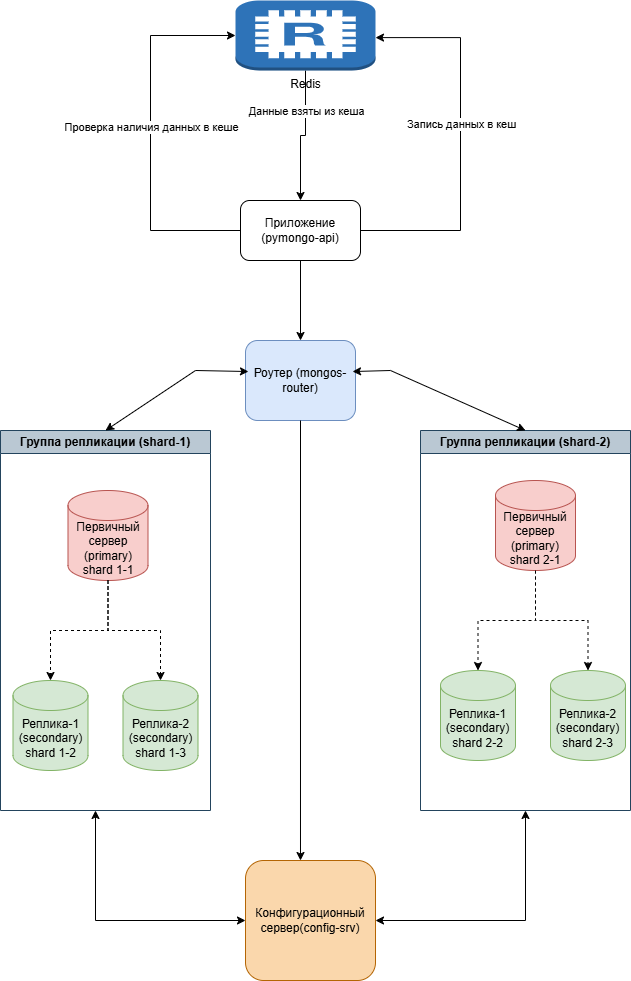

The diagram above was exported from draw.io. Its source (the exported page's mxGraphModel, read from the mxfile embedded in the PNG):
<mxGraphModel dx="1426" dy="1668" grid="1" gridSize="10" guides="1" tooltips="1" connect="1" arrows="1" fold="1" page="1" pageScale="1" pageWidth="1169" pageHeight="827" background="#ffffff" math="0" shadow="0">
  <root>
    <mxCell id="0" />
    <mxCell id="1" parent="0" />
    <mxCell id="M3Q7F0y20DK5DFM-mO5N-29" style="edgeStyle=orthogonalEdgeStyle;rounded=0;orthogonalLoop=1;jettySize=auto;html=1;" parent="1" source="zA23MoTUsTF4_91t8viU-3" target="M3Q7F0y20DK5DFM-mO5N-20" edge="1">
      <mxGeometry relative="1" as="geometry" />
    </mxCell>
    <mxCell id="GBF2tfGp3nBa4GEe-Jl6-5" value="" style="edgeStyle=orthogonalEdgeStyle;rounded=0;orthogonalLoop=1;jettySize=auto;html=1;entryX=0;entryY=0.5;entryDx=0;entryDy=0;entryPerimeter=0;" parent="1" source="zA23MoTUsTF4_91t8viU-3" target="GBF2tfGp3nBa4GEe-Jl6-1" edge="1">
      <mxGeometry relative="1" as="geometry">
        <mxPoint x="160" y="60" as="targetPoint" />
        <Array as="points">
          <mxPoint x="170" y="60" />
          <mxPoint x="170" y="-135" />
        </Array>
      </mxGeometry>
    </mxCell>
    <mxCell id="GBF2tfGp3nBa4GEe-Jl6-8" value="Проверка наличия данных в кеше" style="edgeLabel;html=1;align=center;verticalAlign=middle;resizable=0;points=[];" parent="GBF2tfGp3nBa4GEe-Jl6-5" vertex="1" connectable="0">
      <mxGeometry x="0.0486" relative="1" as="geometry">
        <mxPoint as="offset" />
      </mxGeometry>
    </mxCell>
    <mxCell id="zA23MoTUsTF4_91t8viU-3" value="Приложение (pymongo-api)" style="rounded=1;whiteSpace=wrap;html=1;" parent="1" vertex="1">
      <mxGeometry x="260" y="30" width="120" height="60" as="geometry" />
    </mxCell>
    <mxCell id="M3Q7F0y20DK5DFM-mO5N-11" value="Группа репликации (shard-1)" style="swimlane;whiteSpace=wrap;html=1;fillColor=#bac8d3;strokeColor=#23445d;" parent="1" vertex="1">
      <mxGeometry x="20" y="260" width="210" height="380" as="geometry">
        <mxRectangle x="110" y="200" width="140" height="30" as="alternateBounds" />
      </mxGeometry>
    </mxCell>
    <mxCell id="zA23MoTUsTF4_91t8viU-2" value="Первичный сервер (primary)&lt;div&gt;shard 1-1&lt;/div&gt;" style="shape=cylinder3;whiteSpace=wrap;html=1;boundedLbl=1;backgroundOutline=1;size=15;fillColor=#f8cecc;strokeColor=#b85450;" parent="M3Q7F0y20DK5DFM-mO5N-11" vertex="1">
      <mxGeometry x="67.5" y="60" width="80" height="90" as="geometry" />
    </mxCell>
    <mxCell id="85ZkPW74X_leBZGOhAr--1" value="Реплика-1&lt;div&gt;(secondary)&lt;/div&gt;&lt;div&gt;shard 1-2&lt;/div&gt;" style="shape=cylinder3;whiteSpace=wrap;html=1;boundedLbl=1;backgroundOutline=1;size=15;fillColor=#d5e8d4;strokeColor=#82b366;" parent="M3Q7F0y20DK5DFM-mO5N-11" vertex="1">
      <mxGeometry x="12.5" y="250" width="75" height="90" as="geometry" />
    </mxCell>
    <mxCell id="85ZkPW74X_leBZGOhAr--2" value="Реплика-2&lt;div&gt;&lt;span style=&quot;background-color: transparent; color: light-dark(rgb(0, 0, 0), rgb(255, 255, 255));&quot;&gt;(secondary)&lt;/span&gt;&lt;div&gt;shard 1-3&lt;/div&gt;&lt;/div&gt;" style="shape=cylinder3;whiteSpace=wrap;html=1;boundedLbl=1;backgroundOutline=1;size=15;fillColor=#d5e8d4;strokeColor=#82b366;" parent="M3Q7F0y20DK5DFM-mO5N-11" vertex="1">
      <mxGeometry x="122.5" y="250" width="75" height="90" as="geometry" />
    </mxCell>
    <mxCell id="85ZkPW74X_leBZGOhAr--3" style="edgeStyle=orthogonalEdgeStyle;rounded=0;orthogonalLoop=1;jettySize=auto;html=1;entryX=0.5;entryY=0;entryDx=0;entryDy=0;entryPerimeter=0;dashed=1;" parent="M3Q7F0y20DK5DFM-mO5N-11" source="zA23MoTUsTF4_91t8viU-2" target="85ZkPW74X_leBZGOhAr--1" edge="1">
      <mxGeometry relative="1" as="geometry" />
    </mxCell>
    <mxCell id="85ZkPW74X_leBZGOhAr--5" style="edgeStyle=orthogonalEdgeStyle;rounded=0;orthogonalLoop=1;jettySize=auto;html=1;entryX=0.5;entryY=0;entryDx=0;entryDy=0;entryPerimeter=0;dashed=1;" parent="M3Q7F0y20DK5DFM-mO5N-11" source="zA23MoTUsTF4_91t8viU-2" target="85ZkPW74X_leBZGOhAr--2" edge="1">
      <mxGeometry relative="1" as="geometry" />
    </mxCell>
    <mxCell id="M3Q7F0y20DK5DFM-mO5N-16" value="Группа репликации (shard-2)" style="swimlane;whiteSpace=wrap;html=1;fillColor=#bac8d3;strokeColor=#23445d;startSize=23;" parent="1" vertex="1">
      <mxGeometry x="440" y="260" width="210" height="380" as="geometry">
        <mxRectangle x="350" y="270" width="140" height="30" as="alternateBounds" />
      </mxGeometry>
    </mxCell>
    <mxCell id="85ZkPW74X_leBZGOhAr--11" value="" style="edgeStyle=orthogonalEdgeStyle;rounded=0;orthogonalLoop=1;jettySize=auto;html=1;dashed=1;" parent="M3Q7F0y20DK5DFM-mO5N-16" source="85ZkPW74X_leBZGOhAr--6" target="85ZkPW74X_leBZGOhAr--8" edge="1">
      <mxGeometry relative="1" as="geometry" />
    </mxCell>
    <mxCell id="85ZkPW74X_leBZGOhAr--6" value="Первичный сервер (primary)&lt;div&gt;shard 2-1&lt;/div&gt;" style="shape=cylinder3;whiteSpace=wrap;html=1;boundedLbl=1;backgroundOutline=1;size=15;fillColor=#f8cecc;strokeColor=#b85450;" parent="M3Q7F0y20DK5DFM-mO5N-16" vertex="1">
      <mxGeometry x="75" y="50" width="80" height="90" as="geometry" />
    </mxCell>
    <mxCell id="85ZkPW74X_leBZGOhAr--7" value="Реплика-1&lt;div&gt;(secondary)&lt;/div&gt;&lt;div&gt;shard 2-2&lt;/div&gt;" style="shape=cylinder3;whiteSpace=wrap;html=1;boundedLbl=1;backgroundOutline=1;size=15;fillColor=#d5e8d4;strokeColor=#82b366;" parent="M3Q7F0y20DK5DFM-mO5N-16" vertex="1">
      <mxGeometry x="20" y="240" width="75" height="90" as="geometry" />
    </mxCell>
    <mxCell id="85ZkPW74X_leBZGOhAr--8" value="Реплика-2&lt;div&gt;&lt;span style=&quot;background-color: transparent; color: light-dark(rgb(0, 0, 0), rgb(255, 255, 255));&quot;&gt;(secondary)&lt;/span&gt;&lt;div&gt;shard 2-3&lt;/div&gt;&lt;/div&gt;" style="shape=cylinder3;whiteSpace=wrap;html=1;boundedLbl=1;backgroundOutline=1;size=15;fillColor=#d5e8d4;strokeColor=#82b366;" parent="M3Q7F0y20DK5DFM-mO5N-16" vertex="1">
      <mxGeometry x="130" y="240" width="75" height="90" as="geometry" />
    </mxCell>
    <mxCell id="85ZkPW74X_leBZGOhAr--9" style="edgeStyle=orthogonalEdgeStyle;rounded=0;orthogonalLoop=1;jettySize=auto;html=1;entryX=0.5;entryY=0;entryDx=0;entryDy=0;entryPerimeter=0;dashed=1;" parent="M3Q7F0y20DK5DFM-mO5N-16" source="85ZkPW74X_leBZGOhAr--6" target="85ZkPW74X_leBZGOhAr--7" edge="1">
      <mxGeometry relative="1" as="geometry" />
    </mxCell>
    <mxCell id="M3Q7F0y20DK5DFM-mO5N-20" value="Роутер (mongos-router)" style="rounded=1;whiteSpace=wrap;html=1;fillColor=#dae8fc;strokeColor=#6c8ebf;" parent="1" vertex="1">
      <mxGeometry x="265" y="170" width="110" height="80" as="geometry" />
    </mxCell>
    <mxCell id="M3Q7F0y20DK5DFM-mO5N-30" value="" style="endArrow=classic;startArrow=classic;html=1;rounded=0;entryX=0.027;entryY=0.388;entryDx=0;entryDy=0;exitX=0.5;exitY=0;exitDx=0;exitDy=0;entryPerimeter=0;endFill=1;" parent="1" source="M3Q7F0y20DK5DFM-mO5N-11" target="M3Q7F0y20DK5DFM-mO5N-20" edge="1">
      <mxGeometry width="50" height="50" relative="1" as="geometry">
        <mxPoint x="210" y="250" as="sourcePoint" />
        <mxPoint x="260" y="200" as="targetPoint" />
        <Array as="points">
          <mxPoint x="215" y="200" />
        </Array>
      </mxGeometry>
    </mxCell>
    <mxCell id="M3Q7F0y20DK5DFM-mO5N-31" value="" style="endArrow=classic;startArrow=classic;html=1;rounded=0;exitX=0.973;exitY=0.388;exitDx=0;exitDy=0;entryX=0.5;entryY=0;entryDx=0;entryDy=0;exitPerimeter=0;startFill=1;" parent="1" source="M3Q7F0y20DK5DFM-mO5N-20" target="M3Q7F0y20DK5DFM-mO5N-16" edge="1">
      <mxGeometry width="50" height="50" relative="1" as="geometry">
        <mxPoint x="400" y="210" as="sourcePoint" />
        <mxPoint x="450" y="160" as="targetPoint" />
        <Array as="points">
          <mxPoint x="410" y="200" />
        </Array>
      </mxGeometry>
    </mxCell>
    <mxCell id="M3Q7F0y20DK5DFM-mO5N-35" value="" style="endArrow=none;startArrow=classic;html=1;rounded=0;entryX=0.5;entryY=1;entryDx=0;entryDy=0;exitX=0.423;exitY=0;exitDx=0;exitDy=0;exitPerimeter=0;startFill=1;endFill=0;" parent="1" source="M3Q7F0y20DK5DFM-mO5N-36" target="M3Q7F0y20DK5DFM-mO5N-20" edge="1">
      <mxGeometry width="50" height="50" relative="1" as="geometry">
        <mxPoint x="310" y="430" as="sourcePoint" />
        <mxPoint x="340" y="290" as="targetPoint" />
      </mxGeometry>
    </mxCell>
    <mxCell id="M3Q7F0y20DK5DFM-mO5N-36" value="Конфигурационный сервер(config-srv)" style="rounded=1;whiteSpace=wrap;html=1;fillColor=#fad7ac;strokeColor=#b46504;" parent="1" vertex="1">
      <mxGeometry x="265" y="690" width="130" height="120" as="geometry" />
    </mxCell>
    <mxCell id="M3Q7F0y20DK5DFM-mO5N-41" value="" style="endArrow=classic;startArrow=classic;html=1;rounded=0;entryX=0;entryY=0.5;entryDx=0;entryDy=0;" parent="1" target="M3Q7F0y20DK5DFM-mO5N-36" edge="1">
      <mxGeometry width="50" height="50" relative="1" as="geometry">
        <mxPoint x="115" y="640" as="sourcePoint" />
        <mxPoint x="220" y="630" as="targetPoint" />
        <Array as="points">
          <mxPoint x="115" y="750" />
        </Array>
      </mxGeometry>
    </mxCell>
    <mxCell id="M3Q7F0y20DK5DFM-mO5N-42" value="" style="endArrow=classic;startArrow=classic;html=1;rounded=0;entryX=0.5;entryY=1;entryDx=0;entryDy=0;exitX=1;exitY=0.5;exitDx=0;exitDy=0;" parent="1" source="M3Q7F0y20DK5DFM-mO5N-36" target="M3Q7F0y20DK5DFM-mO5N-16" edge="1">
      <mxGeometry width="50" height="50" relative="1" as="geometry">
        <mxPoint x="410" y="690" as="sourcePoint" />
        <mxPoint x="460" y="640" as="targetPoint" />
        <Array as="points">
          <mxPoint x="545" y="750" />
        </Array>
      </mxGeometry>
    </mxCell>
    <mxCell id="GBF2tfGp3nBa4GEe-Jl6-2" style="edgeStyle=orthogonalEdgeStyle;rounded=0;orthogonalLoop=1;jettySize=auto;html=1;entryX=0.5;entryY=0;entryDx=0;entryDy=0;" parent="1" source="GBF2tfGp3nBa4GEe-Jl6-1" target="zA23MoTUsTF4_91t8viU-3" edge="1">
      <mxGeometry relative="1" as="geometry" />
    </mxCell>
    <mxCell id="GBF2tfGp3nBa4GEe-Jl6-3" value="Данные взяты из кеша" style="edgeLabel;html=1;align=center;verticalAlign=middle;resizable=0;points=[];" parent="GBF2tfGp3nBa4GEe-Jl6-2" vertex="1" connectable="0">
      <mxGeometry x="-0.4074" relative="1" as="geometry">
        <mxPoint as="offset" />
      </mxGeometry>
    </mxCell>
    <mxCell id="GBF2tfGp3nBa4GEe-Jl6-1" value="Redis" style="outlineConnect=0;dashed=0;verticalLabelPosition=bottom;verticalAlign=top;align=center;html=1;shape=mxgraph.aws3.redis;fillColor=#2E73B8;gradientColor=none;" parent="1" vertex="1">
      <mxGeometry x="255" y="-170" width="140" height="70" as="geometry" />
    </mxCell>
    <mxCell id="GBF2tfGp3nBa4GEe-Jl6-6" style="edgeStyle=orthogonalEdgeStyle;rounded=0;orthogonalLoop=1;jettySize=auto;html=1;entryX=1;entryY=0.53;entryDx=0;entryDy=0;entryPerimeter=0;" parent="1" source="zA23MoTUsTF4_91t8viU-3" target="GBF2tfGp3nBa4GEe-Jl6-1" edge="1">
      <mxGeometry relative="1" as="geometry">
        <Array as="points">
          <mxPoint x="480" y="60" />
          <mxPoint x="480" y="-133" />
        </Array>
      </mxGeometry>
    </mxCell>
    <mxCell id="GBF2tfGp3nBa4GEe-Jl6-7" value="Запись данных в кеш" style="edgeLabel;html=1;align=center;verticalAlign=middle;resizable=0;points=[];" parent="GBF2tfGp3nBa4GEe-Jl6-6" vertex="1" connectable="0">
      <mxGeometry x="0.0955" relative="1" as="geometry">
        <mxPoint as="offset" />
      </mxGeometry>
    </mxCell>
  </root>
</mxGraphModel>